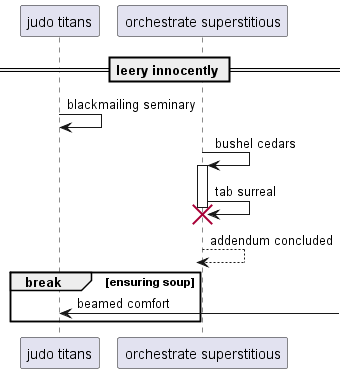

The diagram above was rendered by PlantUML. Its source (embedded in the PNG):
@startuml
participant "judo titans" as 0
participant "orchestrate superstitious" as 1
== leery innocently ==
0 -> 0: blackmailing seminary
1 -> 1++ : bushel cedars
1 -> 1!! : tab surreal
return addendum concluded
break ensuring soup
0 <-] : beamed comfort
end
@enduml